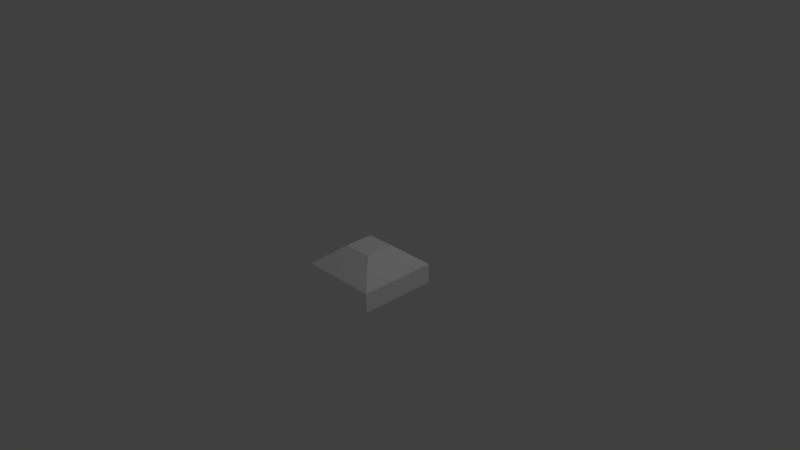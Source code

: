 # Source: landia_altar_base.blend  (saved by Blender 2.79.0; exported with 4.5.12 LTS)
import bpy
from mathutils import Matrix  # noqa: F401  (used for matrix-valued properties, if any)

bpy.ops.wm.read_factory_settings(use_empty=True)
scene = bpy.context.scene
scene.name = 'Scene'

# ---- collections
col_collection_1 = bpy.data.collections.new('Collection 1'); scene.collection.children.link(col_collection_1)

# ---- materials (node trees are filled in below, after node groups)
mat_core = bpy.data.materials.new('Core')
mat_core.alpha_threshold = 0.0
mat_core.use_transparent_shadow = False
mat_core.diffuse_color = (1.0, 1.0, 1.0, 1.0)
mat_core.specular_color = (0.0, 0.07465, 1.0)
mat_core.roughness = 0.5
mat_core.specular_intensity = 0.6078
mat_core.line_color = (0.0, 0.0, 0.0, 1.0)

# ---- material node trees

# ---- world
world_world = bpy.data.worlds.new('World'); scene.world = world_world
world_world.color = (0.05088, 0.05088, 0.05088)
world_world.use_sun_shadow = False
world_world.sun_shadow_jitter_overblur = 0.0
world_world.cycles.sampling_method = 'MANUAL'

# ---- cameras
cam_camera = bpy.data.cameras.new('Camera')
cam_camera.clip_end = 100.0
cam_camera.lens = 35.0
cam_camera.sensor_width = 32.0
cam_camera.sensor_height = 18.0
cam_camera.ortho_scale = 7.314
cam_camera.dof.focus_distance = 0.0
cam_camera.dof.aperture_fstop = 128.0

# ---- lights
light_lamp = bpy.data.lights.new('Lamp', 'POINT')
light_lamp.transmission_factor = 0.0
light_lamp.cutoff_distance = 30.0
light_lamp.energy = 100.0
light_lamp.shadow_buffer_clip_start = 1.001
light_lamp.shadow_soft_size = 0.1
light_lamp.shadow_maximum_resolution = 0.006
light_lamp.use_absolute_resolution = True

# ---- meshes
me_cube = bpy.data.meshes.new('Cube')
me_cube.from_pydata([(1.0, -2.98e-08, 0.0), (1.0, -1.0, 0.0), (-1.192e-07, -1.0, 0.0), (1.788e-07, 1.192e-07, 0.0), (1.0, -2.682e-07, 0.25), (1.0, -1.0, 0.25), (-2.384e-07, -1.0, 0.25), (2.98e-08, 0.0, 0.25), (0.6875, -0.3125, 0.5), (0.6875, -0.6875, 0.5), (0.3125, -0.3125, 0.5), (0.3125, -0.6875, 0.5)], [], [(0, 1, 2, 3), (6, 5, 9, 11), (0, 4, 5, 1), (1, 5, 6, 2), (2, 6, 7, 3), (4, 0, 3, 7), (8, 10, 11, 9), (5, 4, 8, 9), (7, 6, 11, 10), (4, 7, 10, 8)])
me_cube.materials.append(mat_core)
me_cube.use_remesh_preserve_volume = False
me_cube.use_remesh_preserve_attributes = False
me_cube.use_mirror_vertex_groups = False
me_cube.update()

# ---- objects
ob_cube = bpy.data.objects.new('Cube', me_cube)
ob_lamp = bpy.data.objects.new('Lamp', light_lamp)
ob_camera = bpy.data.objects.new('Camera', cam_camera)

# ---- transforms, parenting, visibility, modifiers, constraints
ob_cube.location = (0.0, 0.0, 0.0)
ob_cube.lock_rotations_4d = False
ob_cube.empty_display_type = 'ARROWS'
ob_cube.lineart.crease_threshold = 0.0
ob_lamp.location = (4.076, 1.005, 5.904)
ob_lamp.rotation_euler = (0.6503, 0.05522, 1.866)
ob_lamp.lock_rotations_4d = False
ob_lamp.empty_display_type = 'ARROWS'
ob_lamp.color = (0.0, 0.0, 0.0, 0.0)
ob_lamp.lineart.crease_threshold = 0.0
ob_camera.location = (7.481, -6.508, 5.344)
ob_camera.rotation_euler = (1.109, 0.01082, 0.8149)
ob_camera.lock_rotations_4d = False
ob_camera.empty_display_type = 'ARROWS'
ob_camera.color = (0.0, 0.0, 0.0, 0.0)
ob_camera.display_type = 'WIRE'
ob_camera.lineart.crease_threshold = 0.0

# ---- collection membership
col_collection_1.objects.link(ob_cube)
col_collection_1.objects.link(ob_lamp)
col_collection_1.objects.link(ob_camera)

# ---- scene / render settings (as saved in the file)
scene.camera = ob_camera
scene.frame_start = 1; scene.frame_end = 250; scene.frame_set(1)
scene.render.engine = 'BLENDER_EEVEE_NEXT'
scene.render.resolution_percentage = 50
scene.render.dither_intensity = 0.0
scene.cycles.use_denoising = False
scene.cycles.samples = 128
scene.cycles.sampling_pattern = 'TABULATED_SOBOL'
scene.cycles.use_adaptive_sampling = False
scene.cycles.use_light_tree = False
scene.cycles.blur_glossy = 0.0
scene.cycles.sample_clamp_indirect = 0.0
scene.view_settings.view_transform = 'Standard'
bpy.context.view_layer.update()
